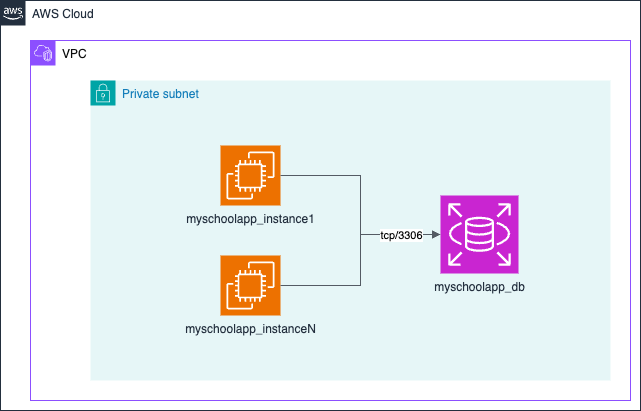

The diagram above was exported from draw.io. Its source (the exported page's mxGraphModel, read from the mxfile embedded in the PNG):
<mxGraphModel dx="1434" dy="761" grid="1" gridSize="10" guides="1" tooltips="1" connect="1" arrows="1" fold="1" page="1" pageScale="1" pageWidth="827" pageHeight="1169" math="0" shadow="0">
  <root>
    <mxCell id="0" />
    <mxCell id="1" parent="0" />
    <mxCell id="zYdfvyl5Czq72I_0zGzl-1" value="AWS Cloud" style="points=[[0,0],[0.25,0],[0.5,0],[0.75,0],[1,0],[1,0.25],[1,0.5],[1,0.75],[1,1],[0.75,1],[0.5,1],[0.25,1],[0,1],[0,0.75],[0,0.5],[0,0.25]];outlineConnect=0;gradientColor=none;html=1;whiteSpace=wrap;fontSize=12;fontStyle=0;container=1;pointerEvents=0;collapsible=0;recursiveResize=0;shape=mxgraph.aws4.group;grIcon=mxgraph.aws4.group_aws_cloud_alt;strokeColor=#232F3E;fillColor=none;verticalAlign=top;align=left;spacingLeft=30;fontColor=#232F3E;dashed=0;" parent="1" vertex="1">
      <mxGeometry x="150" y="120" width="640" height="410" as="geometry" />
    </mxCell>
    <mxCell id="zYdfvyl5Czq72I_0zGzl-3" value="VPC" style="points=[[0,0],[0.25,0],[0.5,0],[0.75,0],[1,0],[1,0.25],[1,0.5],[1,0.75],[1,1],[0.75,1],[0.5,1],[0.25,1],[0,1],[0,0.75],[0,0.5],[0,0.25]];outlineConnect=0;gradientColor=none;html=1;whiteSpace=wrap;fontSize=12;fontStyle=0;container=1;pointerEvents=0;collapsible=0;recursiveResize=0;shape=mxgraph.aws4.group;grIcon=mxgraph.aws4.group_vpc2;strokeColor=#8C4FFF;fillColor=none;verticalAlign=top;align=left;spacingLeft=30;fontColor=#0C0D0D;dashed=0;" parent="zYdfvyl5Czq72I_0zGzl-1" vertex="1">
      <mxGeometry x="30" y="40" width="600" height="360" as="geometry" />
    </mxCell>
    <mxCell id="zYdfvyl5Czq72I_0zGzl-4" value="Private subnet" style="points=[[0,0],[0.25,0],[0.5,0],[0.75,0],[1,0],[1,0.25],[1,0.5],[1,0.75],[1,1],[0.75,1],[0.5,1],[0.25,1],[0,1],[0,0.75],[0,0.5],[0,0.25]];outlineConnect=0;gradientColor=none;html=1;whiteSpace=wrap;fontSize=12;fontStyle=0;container=1;pointerEvents=0;collapsible=0;recursiveResize=0;shape=mxgraph.aws4.group;grIcon=mxgraph.aws4.group_security_group;grStroke=0;strokeColor=#00A4A6;fillColor=#E6F6F7;verticalAlign=top;align=left;spacingLeft=30;fontColor=#147EBA;dashed=0;" parent="zYdfvyl5Czq72I_0zGzl-3" vertex="1">
      <mxGeometry x="60" y="40" width="520" height="300" as="geometry" />
    </mxCell>
    <mxCell id="zYdfvyl5Czq72I_0zGzl-5" value="myschoolapp_instance1" style="sketch=0;points=[[0,0,0],[0.25,0,0],[0.5,0,0],[0.75,0,0],[1,0,0],[0,1,0],[0.25,1,0],[0.5,1,0],[0.75,1,0],[1,1,0],[0,0.25,0],[0,0.5,0],[0,0.75,0],[1,0.25,0],[1,0.5,0],[1,0.75,0]];outlineConnect=0;fontColor=#232F3E;fillColor=#ED7100;strokeColor=#ffffff;dashed=0;verticalLabelPosition=bottom;verticalAlign=top;align=center;html=1;fontSize=12;fontStyle=0;aspect=fixed;shape=mxgraph.aws4.resourceIcon;resIcon=mxgraph.aws4.ec2;" parent="zYdfvyl5Czq72I_0zGzl-4" vertex="1">
      <mxGeometry x="130" y="65" width="60" height="60" as="geometry" />
    </mxCell>
    <mxCell id="zYdfvyl5Czq72I_0zGzl-6" value="myschoolapp_instanceN" style="sketch=0;points=[[0,0,0],[0.25,0,0],[0.5,0,0],[0.75,0,0],[1,0,0],[0,1,0],[0.25,1,0],[0.5,1,0],[0.75,1,0],[1,1,0],[0,0.25,0],[0,0.5,0],[0,0.75,0],[1,0.25,0],[1,0.5,0],[1,0.75,0]];outlineConnect=0;fontColor=#232F3E;fillColor=#ED7100;strokeColor=#ffffff;dashed=0;verticalLabelPosition=bottom;verticalAlign=top;align=center;html=1;fontSize=12;fontStyle=0;aspect=fixed;shape=mxgraph.aws4.resourceIcon;resIcon=mxgraph.aws4.ec2;" parent="zYdfvyl5Czq72I_0zGzl-4" vertex="1">
      <mxGeometry x="130" y="175" width="60" height="60" as="geometry" />
    </mxCell>
    <mxCell id="zYdfvyl5Czq72I_0zGzl-7" value="myschoolapp_db" style="sketch=0;points=[[0,0,0],[0.25,0,0],[0.5,0,0],[0.75,0,0],[1,0,0],[0,1,0],[0.25,1,0],[0.5,1,0],[0.75,1,0],[1,1,0],[0,0.25,0],[0,0.5,0],[0,0.75,0],[1,0.25,0],[1,0.5,0],[1,0.75,0]];outlineConnect=0;fontColor=#232F3E;fillColor=#C925D1;strokeColor=#ffffff;dashed=0;verticalLabelPosition=bottom;verticalAlign=top;align=center;html=1;fontSize=12;fontStyle=0;aspect=fixed;shape=mxgraph.aws4.resourceIcon;resIcon=mxgraph.aws4.rds;" parent="zYdfvyl5Czq72I_0zGzl-4" vertex="1">
      <mxGeometry x="350" y="115" width="78" height="78" as="geometry" />
    </mxCell>
    <mxCell id="zYdfvyl5Czq72I_0zGzl-8" value="" style="edgeStyle=orthogonalEdgeStyle;html=1;endArrow=block;elbow=vertical;startArrow=none;endFill=1;strokeColor=#545B64;rounded=0;exitX=1;exitY=0.5;exitDx=0;exitDy=0;exitPerimeter=0;entryX=0;entryY=0.5;entryDx=0;entryDy=0;entryPerimeter=0;" parent="zYdfvyl5Czq72I_0zGzl-4" source="zYdfvyl5Czq72I_0zGzl-5" target="zYdfvyl5Czq72I_0zGzl-7" edge="1">
      <mxGeometry width="100" relative="1" as="geometry">
        <mxPoint x="120" y="180" as="sourcePoint" />
        <mxPoint x="220" y="180" as="targetPoint" />
      </mxGeometry>
    </mxCell>
    <mxCell id="zYdfvyl5Czq72I_0zGzl-9" value="" style="edgeStyle=orthogonalEdgeStyle;html=1;endArrow=block;elbow=vertical;startArrow=none;endFill=1;strokeColor=#545B64;rounded=0;" parent="zYdfvyl5Czq72I_0zGzl-4" source="zYdfvyl5Czq72I_0zGzl-6" target="zYdfvyl5Czq72I_0zGzl-7" edge="1">
      <mxGeometry width="100" relative="1" as="geometry">
        <mxPoint x="120" y="180" as="sourcePoint" />
        <mxPoint x="220" y="190" as="targetPoint" />
      </mxGeometry>
    </mxCell>
    <mxCell id="zYdfvyl5Czq72I_0zGzl-10" value="tcp/3306" style="edgeLabel;html=1;align=center;verticalAlign=middle;resizable=0;points=[];" parent="zYdfvyl5Czq72I_0zGzl-9" vertex="1" connectable="0">
      <mxGeometry x="0.4123" y="1" relative="1" as="geometry">
        <mxPoint x="22" y="1" as="offset" />
      </mxGeometry>
    </mxCell>
  </root>
</mxGraphModel>